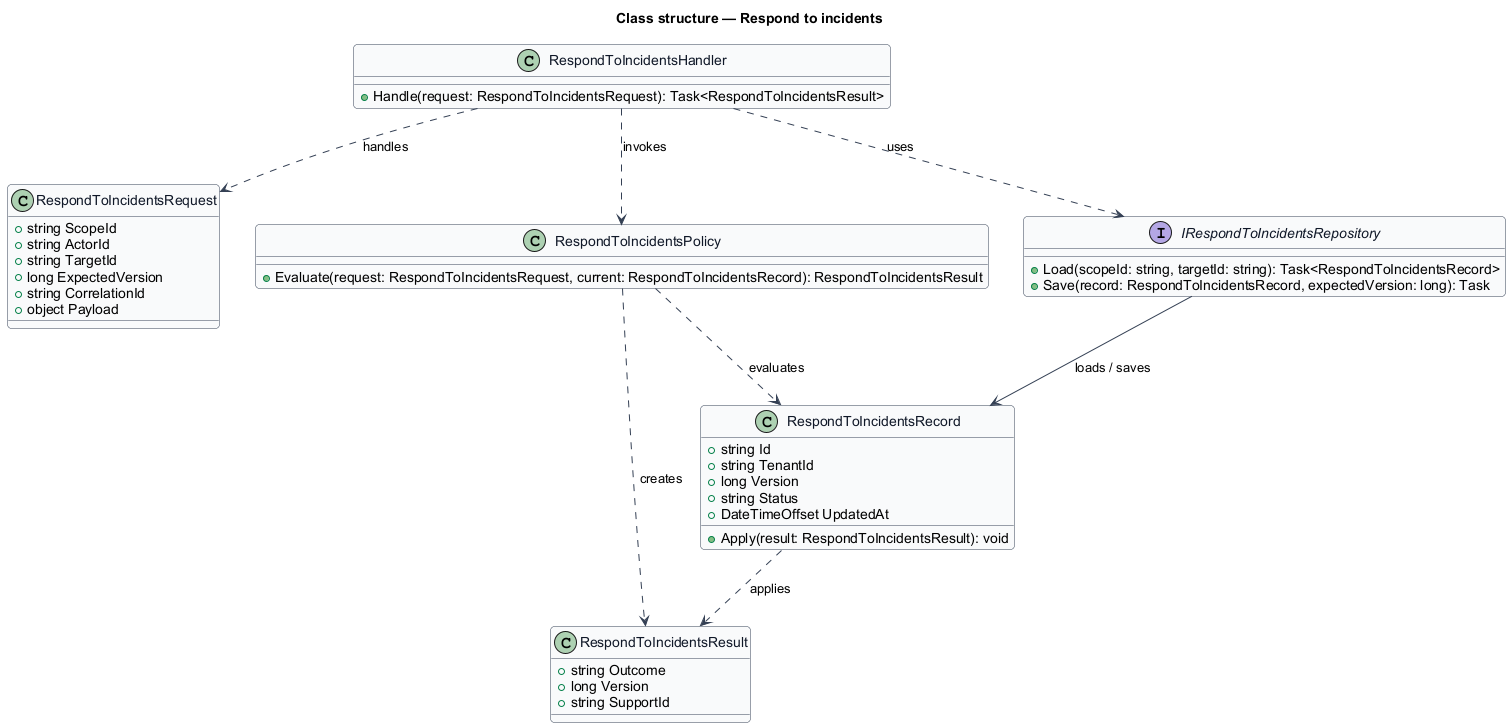

The diagram above was rendered by PlantUML. Its source (embedded in the PNG):
@startuml
skinparam backgroundColor #FFFFFF
skinparam shadowing false
skinparam roundcorner 8
skinparam defaultFontName Arial
skinparam ArrowColor #344054
skinparam class {
  BorderColor #344054
  FontColor #101828
  BackgroundColor #F9FAFB
}
title Class structure — Respond to incidents

class RespondToIncidentsRequest {
  +string ScopeId
  +string ActorId
  +string TargetId
  +long ExpectedVersion
  +string CorrelationId
  +object Payload
}

class RespondToIncidentsResult {
  +string Outcome
  +long Version
  +string SupportId
}

class RespondToIncidentsRecord {
  +string Id
  +string TenantId
  +long Version
  +string Status
  +DateTimeOffset UpdatedAt
  +Apply(result: RespondToIncidentsResult): void
}

class RespondToIncidentsPolicy {
  +Evaluate(request: RespondToIncidentsRequest, current: RespondToIncidentsRecord): RespondToIncidentsResult
}

interface IRespondToIncidentsRepository {
  +Load(scopeId: string, targetId: string): Task<RespondToIncidentsRecord>
  +Save(record: RespondToIncidentsRecord, expectedVersion: long): Task
}

class RespondToIncidentsHandler {
  +Handle(request: RespondToIncidentsRequest): Task<RespondToIncidentsResult>
}

RespondToIncidentsHandler ..> RespondToIncidentsRequest : handles
RespondToIncidentsHandler ..> RespondToIncidentsPolicy : invokes
RespondToIncidentsHandler ..> IRespondToIncidentsRepository : uses
IRespondToIncidentsRepository --> RespondToIncidentsRecord : loads / saves
RespondToIncidentsPolicy ..> RespondToIncidentsRecord : evaluates
RespondToIncidentsPolicy ..> RespondToIncidentsResult : creates
RespondToIncidentsRecord ..> RespondToIncidentsResult : applies
@enduml